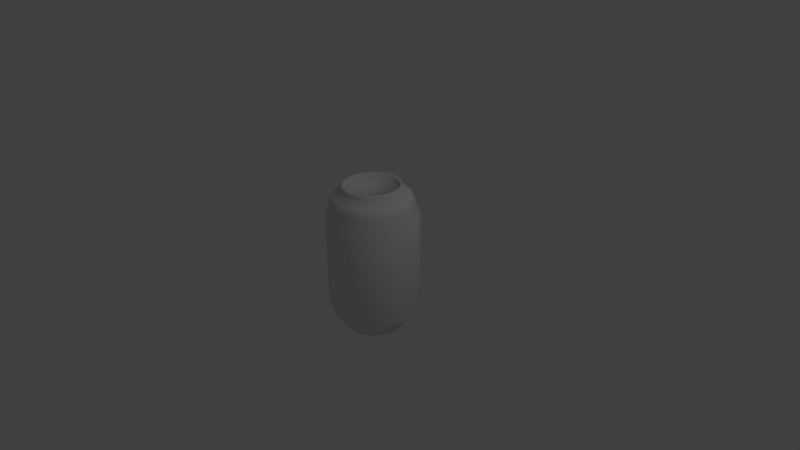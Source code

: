 # Source: Barrel_skull.blend  (saved by Blender 2.72.0; exported with 4.5.12 LTS)
import bpy
from mathutils import Matrix  # noqa: F401  (used for matrix-valued properties, if any)

bpy.ops.wm.read_factory_settings(use_empty=True)
scene = bpy.context.scene
scene.name = 'Scene'

# ---- collections
col_collection_1 = bpy.data.collections.new('Collection 1'); scene.collection.children.link(col_collection_1)

# ---- materials (node trees are filled in below, after node groups)
mat_barrel_tex = bpy.data.materials.new('Barrel_tex')
mat_barrel_tex.alpha_threshold = 0.0
mat_barrel_tex.use_transparent_shadow = False
mat_barrel_tex.roughness = 0.5
mat_barrel_tex.line_color = (0.0, 0.0, 0.0, 1.0)

# ---- material node trees

# ---- world
world_world = bpy.data.worlds.new('World'); scene.world = world_world
world_world.color = (0.05088, 0.05088, 0.05088)
world_world.use_sun_shadow = False
world_world.sun_shadow_jitter_overblur = 0.0
world_world.cycles.sampling_method = 'MANUAL'
world_world.cycles.sample_map_resolution = 256

# ---- cameras
cam_camera = bpy.data.cameras.new('Camera')
cam_camera.clip_end = 100.0
cam_camera.lens = 35.0
cam_camera.sensor_width = 32.0
cam_camera.sensor_height = 18.0
cam_camera.ortho_scale = 7.314
cam_camera.dof.focus_distance = 0.0
cam_camera.dof.aperture_fstop = 128.0

# ---- lights
light_lamp = bpy.data.lights.new('Lamp', 'POINT')
light_lamp.transmission_factor = 0.0
light_lamp.cutoff_distance = 30.0
light_lamp.energy = 100.0
light_lamp.shadow_buffer_clip_start = 1.001
light_lamp.shadow_soft_size = 0.1
light_lamp.shadow_maximum_resolution = 0.006
light_lamp.use_absolute_resolution = True
light_lamp.cycles.use_multiple_importance_sampling = False

# ---- meshes
me_cylinder_005 = bpy.data.meshes.new('Cylinder.005')
me_cylinder_005.from_pydata([(2.468e-07, 0.6035, -0.5944), (-0.2107, 0.5086, -0.7188), (0.231, 0.5576, -0.5944), (-0.3893, 0.3893, -0.7188), (0.4268, 0.4268, -0.5944), (-0.5086, 0.2107, -0.7188), (0.5576, 0.231, -0.5944), (-0.5505, 6.711e-09, -0.7188), (0.6035, -2.653e-08, -0.5944), (-0.5086, -0.2107, -0.7188), (0.5576, -0.231, -0.5944), (-0.3893, -0.3893, -0.7188), (0.4268, -0.4268, -0.5944), (-0.2107, -0.5086, -0.7188), (0.231, -0.5576, -0.5944), (3.354e-07, -0.5505, -0.7188), (3.38e-07, -0.6035, -0.5944), (0.2107, -0.5086, -0.7188), (-0.231, -0.5576, -0.5944), (0.3893, -0.3893, -0.7188), (-0.4268, -0.4268, -0.5944), (0.5086, -0.2107, -0.7188), (-0.5576, -0.231, -0.5944), (0.5505, -2.392e-08, -0.7188), (-0.6035, 7.048e-09, -0.5944), (0.5086, 0.2107, -0.7188), (-0.5576, 0.231, -0.5944), (0.3893, 0.3893, -0.7188), (-0.4268, 0.4268, -0.5944), (0.2107, 0.5086, -0.7188), (-0.231, 0.5576, -0.5944), (2.523e-07, 0.5505, -0.7188), (-0.2107, 0.5086, -0.7469), (-0.3893, 0.3893, -0.7469), (-0.5086, 0.2107, -0.7469), (-0.5505, 6.711e-09, -0.7469), (-0.5086, -0.2107, -0.7469), (-0.3893, -0.3893, -0.7469), (-0.2107, -0.5086, -0.7469), (3.354e-07, -0.5505, -0.7469), (0.2107, -0.5086, -0.7469), (0.3893, -0.3893, -0.7469), (0.5086, -0.2107, -0.7469), (0.5505, -2.392e-08, -0.7469), (0.5086, 0.2107, -0.7469), (0.3893, 0.3893, -0.7469), (0.2107, 0.5086, -0.7469), (2.523e-07, 0.5505, -0.7469), (-0.1977, 0.4773, -0.8332), (-0.3653, 0.3653, -0.8332), (-0.4773, 0.1977, -0.8332), (-0.5166, 6.489e-09, -0.8332), (-0.4773, -0.1977, -0.8332), (-0.3653, -0.3653, -0.8332), (-0.1977, -0.4773, -0.8332), (3.338e-07, -0.5166, -0.8332), (0.1977, -0.4773, -0.8332), (0.3653, -0.3653, -0.8332), (0.4773, -0.1977, -0.8332), (0.5166, -2.225e-08, -0.8332), (0.4773, 0.1977, -0.8332), (0.3653, 0.3653, -0.8332), (0.1977, 0.4773, -0.8332), (2.558e-07, 0.5166, -0.8332), (-0.191, 0.461, -0.8452), (-0.3528, 0.3528, -0.8452), (-0.461, 0.191, -0.8452), (-0.499, 5.92e-09, -0.8452), (-0.461, -0.191, -0.8452), (-0.3528, -0.3528, -0.8452), (-0.191, -0.461, -0.8452), (3.32e-07, -0.499, -0.8452), (0.191, -0.461, -0.8452), (0.3528, -0.3528, -0.8452), (0.461, -0.191, -0.8452), (0.499, -2.184e-08, -0.8452), (0.461, 0.191, -0.8452), (0.3528, 0.3528, -0.8452), (0.191, 0.461, -0.8452), (2.567e-07, 0.499, -0.8452), (-0.1501, 0.3623, -0.9497), (-0.2773, 0.2773, -0.9497), (-0.3623, 0.1501, -0.9497), (-0.3921, 5.34e-09, -0.9497), (-0.3623, -0.1501, -0.9497), (-0.2773, -0.2773, -0.9497), (-0.1501, -0.3623, -0.9497), (3.271e-07, -0.3921, -0.9497), (0.1501, -0.3623, -0.9497), (0.2773, -0.2773, -0.9497), (0.3623, -0.1501, -0.9497), (0.3921, -1.648e-08, -0.9497), (0.3623, 0.1501, -0.9497), (0.2773, 0.2773, -0.9497), (0.1501, 0.3623, -0.9497), (2.679e-07, 0.3921, -0.9497), (-0.1501, 0.3623, -0.9869), (-0.2773, 0.2773, -0.9869), (-0.3623, 0.1501, -0.9869), (-0.3921, 5.34e-09, -0.9869), (-0.3623, -0.1501, -0.9869), (-0.2773, -0.2773, -0.9869), (-0.1501, -0.3623, -0.9869), (3.28e-07, -0.3921, -0.9869), (0.1501, -0.3623, -0.9869), (0.2773, -0.2773, -0.9869), (0.3623, -0.1501, -0.9869), (0.3921, -1.648e-08, -0.9869), (0.3623, 0.1501, -0.9869), (0.2773, 0.2773, -0.9869), (0.1501, 0.3623, -0.9869), (2.688e-07, 0.3921, -0.9869), (-0.1354, 0.327, -0.9869), (-0.2502, 0.2502, -0.9869), (-0.327, 0.1354, -0.9869), (-0.3539, 4.068e-09, -0.9869), (-0.327, -0.1354, -0.9869), (-0.2502, -0.2502, -0.9869), (-0.1354, -0.327, -0.9869), (3.265e-07, -0.3539, -0.9869), (0.1354, -0.327, -0.9869), (0.2502, -0.2502, -0.9869), (0.327, -0.1354, -0.9869), (0.3539, -1.562e-08, -0.9869), (0.327, 0.1354, -0.9869), (0.2502, 0.2502, -0.9869), (0.1354, 0.327, -0.9869), (2.731e-07, 0.3539, -0.9869), (-0.1354, 0.327, -0.9421), (-0.2502, 0.2502, -0.9421), (-0.327, 0.1354, -0.9421), (-0.3539, 4.068e-09, -0.9421), (-0.327, -0.1354, -0.9421), (-0.2502, -0.2502, -0.9421), (-0.1354, -0.327, -0.9421), (3.265e-07, -0.3539, -0.9421), (0.1354, -0.327, -0.9421), (0.2502, -0.2502, -0.9421), (0.327, -0.1354, -0.9421), (0.3539, -1.562e-08, -0.9421), (0.327, 0.1354, -0.9421), (0.2502, 0.2502, -0.9421), (0.1354, 0.327, -0.9421), (2.731e-07, 0.3539, -0.9421), (3.156e-07, -9.885e-10, -0.9421), (2.468e-07, 0.6035, 0.5944), (-0.2107, 0.5086, 0.7188), (0.231, 0.5576, 0.5944), (-0.3893, 0.3893, 0.7188), (0.4268, 0.4268, 0.5944), (-0.5086, 0.2107, 0.7188), (0.5576, 0.231, 0.5944), (-0.5505, 6.711e-09, 0.7188), (0.6035, -2.653e-08, 0.5944), (-0.5086, -0.2107, 0.7188), (0.5576, -0.231, 0.5944), (-0.3893, -0.3893, 0.7188), (0.4268, -0.4268, 0.5944), (-0.2107, -0.5086, 0.7188), (0.231, -0.5576, 0.5944), (3.354e-07, -0.5505, 0.7188), (3.38e-07, -0.6035, 0.5944), (0.2107, -0.5086, 0.7188), (-0.231, -0.5576, 0.5944), (0.3893, -0.3893, 0.7188), (-0.4268, -0.4268, 0.5944), (0.5086, -0.2107, 0.7188), (-0.5576, -0.231, 0.5944), (0.5505, -2.392e-08, 0.7188), (-0.6035, 7.048e-09, 0.5944), (0.5086, 0.2107, 0.7188), (-0.5576, 0.231, 0.5944), (0.3893, 0.3893, 0.7188), (-0.4268, 0.4268, 0.5944), (0.2107, 0.5086, 0.7188), (-0.231, 0.5576, 0.5944), (2.523e-07, 0.5505, 0.7188), (-0.2107, 0.5086, 0.7469), (-0.3893, 0.3893, 0.7469), (-0.5086, 0.2107, 0.7469), (-0.5505, 6.711e-09, 0.7469), (-0.5086, -0.2107, 0.7469), (-0.3893, -0.3893, 0.7469), (-0.2107, -0.5086, 0.7469), (3.354e-07, -0.5505, 0.7469), (0.2107, -0.5086, 0.7469), (0.3893, -0.3893, 0.7469), (0.5086, -0.2107, 0.7469), (0.5505, -2.392e-08, 0.7469), (0.5086, 0.2107, 0.7469), (0.3893, 0.3893, 0.7469), (0.2107, 0.5086, 0.7469), (2.523e-07, 0.5505, 0.7469), (-0.1977, 0.4773, 0.8332), (-0.3653, 0.3653, 0.8332), (-0.4773, 0.1977, 0.8332), (-0.5166, 6.489e-09, 0.8332), (-0.4773, -0.1977, 0.8332), (-0.3653, -0.3653, 0.8332), (-0.1977, -0.4773, 0.8332), (3.338e-07, -0.5166, 0.8332), (0.1977, -0.4773, 0.8332), (0.3653, -0.3653, 0.8332), (0.4773, -0.1977, 0.8332), (0.5166, -2.225e-08, 0.8332), (0.4773, 0.1977, 0.8332), (0.3653, 0.3653, 0.8332), (0.1977, 0.4773, 0.8332), (2.558e-07, 0.5166, 0.8332), (-0.191, 0.461, 0.8452), (-0.3528, 0.3528, 0.8452), (-0.461, 0.191, 0.8452), (-0.499, 5.92e-09, 0.8452), (-0.461, -0.191, 0.8452), (-0.3528, -0.3528, 0.8452), (-0.191, -0.461, 0.8452), (3.32e-07, -0.499, 0.8452), (0.191, -0.461, 0.8452), (0.3528, -0.3528, 0.8452), (0.461, -0.191, 0.8452), (0.499, -2.184e-08, 0.8452), (0.461, 0.191, 0.8452), (0.3528, 0.3528, 0.8452), (0.191, 0.461, 0.8452), (2.567e-07, 0.499, 0.8452), (-0.1501, 0.3623, 0.9497), (-0.2773, 0.2773, 0.9497), (-0.3623, 0.1501, 0.9497), (-0.3921, 5.34e-09, 0.9497), (-0.3623, -0.1501, 0.9497), (-0.2773, -0.2773, 0.9497), (-0.1501, -0.3623, 0.9497), (3.271e-07, -0.3921, 0.9497), (0.1501, -0.3623, 0.9497), (0.2773, -0.2773, 0.9497), (0.3623, -0.1501, 0.9497), (0.3921, -1.648e-08, 0.9497), (0.3623, 0.1501, 0.9497), (0.2773, 0.2773, 0.9497), (0.1501, 0.3623, 0.9497), (2.679e-07, 0.3921, 0.9497), (-0.1501, 0.3623, 0.9869), (-0.2773, 0.2773, 0.9869), (-0.3623, 0.1501, 0.9869), (-0.3921, 5.34e-09, 0.9869), (-0.3623, -0.1501, 0.9869), (-0.2773, -0.2773, 0.9869), (-0.1501, -0.3623, 0.9869), (3.28e-07, -0.3921, 0.9869), (0.1501, -0.3623, 0.9869), (0.2773, -0.2773, 0.9869), (0.3623, -0.1501, 0.9869), (0.3921, -1.648e-08, 0.9869), (0.3623, 0.1501, 0.9869), (0.2773, 0.2773, 0.9869), (0.1501, 0.3623, 0.9869), (2.688e-07, 0.3921, 0.9869), (-0.1354, 0.327, 0.9869), (-0.2502, 0.2502, 0.9869), (-0.327, 0.1354, 0.9869), (-0.3539, 4.068e-09, 0.9869), (-0.327, -0.1354, 0.9869), (-0.2502, -0.2502, 0.9869), (-0.1354, -0.327, 0.9869), (3.265e-07, -0.3539, 0.9869), (0.1354, -0.327, 0.9869), (0.2502, -0.2502, 0.9869), (0.327, -0.1354, 0.9869), (0.3539, -1.562e-08, 0.9869), (0.327, 0.1354, 0.9869), (0.2502, 0.2502, 0.9869), (0.1354, 0.327, 0.9869), (2.731e-07, 0.3539, 0.9869), (-0.1354, 0.327, 0.9421), (-0.2502, 0.2502, 0.9421), (-0.327, 0.1354, 0.9421), (-0.3539, 4.068e-09, 0.9421), (-0.327, -0.1354, 0.9421), (-0.2502, -0.2502, 0.9421), (-0.1354, -0.327, 0.9421), (3.265e-07, -0.3539, 0.9421), (0.1354, -0.327, 0.9421), (0.2502, -0.2502, 0.9421), (0.327, -0.1354, 0.9421), (0.3539, -1.562e-08, 0.9421), (0.327, 0.1354, 0.9421), (0.2502, 0.2502, 0.9421), (0.1354, 0.327, 0.9421), (2.731e-07, 0.3539, 0.9421), (3.156e-07, -9.885e-10, 0.9421)], [], [(28, 30, 1, 3), (22, 24, 7, 9), (16, 18, 13, 15), (10, 12, 19, 21), (26, 28, 3, 5), (4, 6, 25, 27), (20, 22, 9, 11), (14, 16, 15, 17), (0, 2, 29, 31), (30, 0, 31, 1), (8, 10, 21, 23), (24, 26, 5, 7), (2, 4, 27, 29), (18, 20, 11, 13), (43, 42, 58, 59), (6, 8, 23, 25), (23, 21, 42, 43), (12, 14, 17, 19), (147, 149, 4, 2), (149, 151, 6, 4), (151, 153, 8, 6), (153, 155, 10, 8), (155, 157, 12, 10), (157, 159, 14, 12), (159, 161, 16, 14), (161, 163, 18, 16), (163, 165, 20, 18), (165, 167, 22, 20), (167, 169, 24, 22), (169, 171, 26, 24), (171, 173, 28, 26), (175, 145, 0, 30), (173, 175, 30, 28), (31, 29, 46, 47), (25, 23, 43, 44), (3, 1, 32, 33), (17, 15, 39, 40), (15, 13, 38, 39), (9, 7, 35, 36), (27, 25, 44, 45), (1, 31, 47, 32), (7, 5, 34, 35), (29, 27, 45, 46), (19, 17, 40, 41), (21, 19, 41, 42), (13, 11, 37, 38), (5, 3, 33, 34), (11, 9, 36, 37), (61, 60, 76, 77), (39, 38, 54, 55), (46, 45, 61, 62), (35, 34, 50, 51), (42, 41, 57, 58), (38, 37, 53, 54), (34, 33, 49, 50), (45, 44, 60, 61), (41, 40, 56, 57), (47, 46, 62, 63), (37, 36, 52, 53), (44, 43, 59, 60), (33, 32, 48, 49), (40, 39, 55, 56), (36, 35, 51, 52), (32, 47, 63, 48), (64, 79, 95, 80), (57, 56, 72, 73), (63, 62, 78, 79), (53, 52, 68, 69), (60, 59, 75, 76), (49, 48, 64, 65), (56, 55, 71, 72), (52, 51, 67, 68), (48, 63, 79, 64), (59, 58, 74, 75), (55, 54, 70, 71), (62, 61, 77, 78), (51, 50, 66, 67), (58, 57, 73, 74), (54, 53, 69, 70), (50, 49, 65, 66), (82, 81, 97, 98), (75, 74, 90, 91), (71, 70, 86, 87), (78, 77, 93, 94), (67, 66, 82, 83), (74, 73, 89, 90), (70, 69, 85, 86), (66, 65, 81, 82), (77, 76, 92, 93), (73, 72, 88, 89), (79, 78, 94, 95), (69, 68, 84, 85), (76, 75, 91, 92), (65, 64, 80, 81), (72, 71, 87, 88), (68, 67, 83, 84), (100, 99, 115, 116), (93, 92, 108, 109), (89, 88, 104, 105), (95, 94, 110, 111), (85, 84, 100, 101), (92, 91, 107, 108), (81, 80, 96, 97), (88, 87, 103, 104), (84, 83, 99, 100), (80, 95, 111, 96), (91, 90, 106, 107), (87, 86, 102, 103), (94, 93, 109, 110), (83, 82, 98, 99), (90, 89, 105, 106), (86, 85, 101, 102), (118, 117, 133, 134), (96, 111, 127, 112), (107, 106, 122, 123), (103, 102, 118, 119), (110, 109, 125, 126), (99, 98, 114, 115), (106, 105, 121, 122), (102, 101, 117, 118), (98, 97, 113, 114), (109, 108, 124, 125), (105, 104, 120, 121), (111, 110, 126, 127), (101, 100, 116, 117), (108, 107, 123, 124), (97, 96, 112, 113), (104, 103, 119, 120), (114, 113, 129, 130), (125, 124, 140, 141), (121, 120, 136, 137), (127, 126, 142, 143), (117, 116, 132, 133), (124, 123, 139, 140), (113, 112, 128, 129), (120, 119, 135, 136), (116, 115, 131, 132), (112, 127, 143, 128), (123, 122, 138, 139), (119, 118, 134, 135), (126, 125, 141, 142), (115, 114, 130, 131), (122, 121, 137, 138), (135, 134, 144), (142, 141, 144), (131, 130, 144), (138, 137, 144), (134, 133, 144), (130, 129, 144), (141, 140, 144), (137, 136, 144), (143, 142, 144), (133, 132, 144), (140, 139, 144), (129, 128, 144), (136, 135, 144), (132, 131, 144), (128, 143, 144), (139, 138, 144), (173, 148, 146, 175), (167, 154, 152, 169), (161, 160, 158, 163), (155, 166, 164, 157), (171, 150, 148, 173), (149, 172, 170, 151), (165, 156, 154, 167), (159, 162, 160, 161), (145, 176, 174, 147), (175, 146, 176, 145), (153, 168, 166, 155), (169, 152, 150, 171), (147, 174, 172, 149), (163, 158, 156, 165), (188, 204, 203, 187), (151, 170, 168, 153), (168, 188, 187, 166), (157, 164, 162, 159), (176, 192, 191, 174), (170, 189, 188, 168), (148, 178, 177, 146), (162, 185, 184, 160), (160, 184, 183, 158), (154, 181, 180, 152), (172, 190, 189, 170), (146, 177, 192, 176), (152, 180, 179, 150), (174, 191, 190, 172), (164, 186, 185, 162), (166, 187, 186, 164), (158, 183, 182, 156), (150, 179, 178, 148), (156, 182, 181, 154), (206, 222, 221, 205), (184, 200, 199, 183), (191, 207, 206, 190), (180, 196, 195, 179), (187, 203, 202, 186), (183, 199, 198, 182), (179, 195, 194, 178), (190, 206, 205, 189), (186, 202, 201, 185), (192, 208, 207, 191), (182, 198, 197, 181), (189, 205, 204, 188), (178, 194, 193, 177), (185, 201, 200, 184), (181, 197, 196, 180), (177, 193, 208, 192), (209, 225, 240, 224), (202, 218, 217, 201), (208, 224, 223, 207), (198, 214, 213, 197), (205, 221, 220, 204), (194, 210, 209, 193), (201, 217, 216, 200), (197, 213, 212, 196), (193, 209, 224, 208), (204, 220, 219, 203), (200, 216, 215, 199), (207, 223, 222, 206), (196, 212, 211, 195), (203, 219, 218, 202), (199, 215, 214, 198), (195, 211, 210, 194), (227, 243, 242, 226), (220, 236, 235, 219), (216, 232, 231, 215), (223, 239, 238, 222), (212, 228, 227, 211), (219, 235, 234, 218), (215, 231, 230, 214), (211, 227, 226, 210), (222, 238, 237, 221), (218, 234, 233, 217), (224, 240, 239, 223), (214, 230, 229, 213), (221, 237, 236, 220), (210, 226, 225, 209), (217, 233, 232, 216), (213, 229, 228, 212), (245, 261, 260, 244), (238, 254, 253, 237), (234, 250, 249, 233), (240, 256, 255, 239), (230, 246, 245, 229), (237, 253, 252, 236), (226, 242, 241, 225), (233, 249, 248, 232), (229, 245, 244, 228), (225, 241, 256, 240), (236, 252, 251, 235), (232, 248, 247, 231), (239, 255, 254, 238), (228, 244, 243, 227), (235, 251, 250, 234), (231, 247, 246, 230), (263, 279, 278, 262), (241, 257, 272, 256), (252, 268, 267, 251), (248, 264, 263, 247), (255, 271, 270, 254), (244, 260, 259, 243), (251, 267, 266, 250), (247, 263, 262, 246), (243, 259, 258, 242), (254, 270, 269, 253), (250, 266, 265, 249), (256, 272, 271, 255), (246, 262, 261, 245), (253, 269, 268, 252), (242, 258, 257, 241), (249, 265, 264, 248), (259, 275, 274, 258), (270, 286, 285, 269), (266, 282, 281, 265), (272, 288, 287, 271), (262, 278, 277, 261), (269, 285, 284, 268), (258, 274, 273, 257), (265, 281, 280, 264), (261, 277, 276, 260), (257, 273, 288, 272), (268, 284, 283, 267), (264, 280, 279, 263), (271, 287, 286, 270), (260, 276, 275, 259), (267, 283, 282, 266), (280, 289, 279), (287, 289, 286), (276, 289, 275), (283, 289, 282), (279, 289, 278), (275, 289, 274), (286, 289, 285), (282, 289, 281), (288, 289, 287), (278, 289, 277), (285, 289, 284), (274, 289, 273), (281, 289, 280), (277, 289, 276), (273, 289, 288), (284, 289, 283), (145, 147, 2, 0)])
me_cylinder_005.polygons.foreach_set('use_smooth', [True] * 304)
_uv = me_cylinder_005.uv_layers.new(name='UVMap')
_uv.uv.foreach_set('vector', [0.07719, 0.5854, 0.01686, 0.5854, 0.01686, 0.555, 0.07719, 0.555, 0.2582, 0.5854, 0.1979, 0.5854, 0.1979, 0.555, 0.2582, 0.555, 0.4392, 0.5854, 0.3788, 0.5854, 0.3788, 0.555, 0.4392, 0.555, 0.6202, 0.5854, 0.5598, 0.5854, 0.5598, 0.555, 0.6202, 0.555, 0.1375, 0.5854, 0.07719, 0.5854, 0.07719, 0.555, 0.1375, 0.555, 0.8012, 0.5854, 0.7408, 0.5854, 0.7408, 0.555, 0.8012, 0.555, 0.3185, 0.5854, 0.2582, 0.5854, 0.2582, 0.555, 0.3185, 0.555, 0.4995, 0.5854, 0.4392, 0.5854, 0.4392, 0.555, 0.4995, 0.555, 0.9218, 0.5854, 0.8615, 0.5854, 0.8615, 0.555, 0.9218, 0.555, 0.9822, 0.5854, 0.9218, 0.5854, 0.9218, 0.555, 0.9822, 0.555, 0.6805, 0.5854, 0.6202, 0.5854, 0.6202, 0.555, 0.6805, 0.555, 0.1979, 0.5854, 0.1375, 0.5854, 0.1375, 0.555, 0.1979, 0.555, 0.8615, 0.5854, 0.8012, 0.5854, 0.8012, 0.555, 0.8615, 0.555, 0.3788, 0.5854, 0.3185, 0.5854, 0.3185, 0.555, 0.3788, 0.555, 0.6805, 0.5481, 0.6202, 0.5481, 0.6202, 0.527, 0.6805, 0.527, 0.7408, 0.5854, 0.6805, 0.5854, 0.6805, 0.555, 0.7408, 0.555, 0.6805, 0.555, 0.6202, 0.555, 0.6202, 0.5481, 0.6805, 0.5481, 0.5598, 0.5854, 0.4995, 0.5854, 0.4995, 0.555, 0.5598, 0.555, 0.8615, 0.876, 0.8012, 0.876, 0.8012, 0.5854, 0.8615, 0.5854, 0.8012, 0.876, 0.7408, 0.876, 0.7408, 0.5854, 0.8012, 0.5854, 0.7408, 0.876, 0.6805, 0.876, 0.6805, 0.5854, 0.7408, 0.5854, 0.6805, 0.876, 0.6202, 0.876, 0.6202, 0.5854, 0.6805, 0.5854, 0.6202, 0.876, 0.5598, 0.876, 0.5598, 0.5854, 0.6202, 0.5854, 0.5598, 0.876, 0.4995, 0.876, 0.4995, 0.5854, 0.5598, 0.5854, 0.4995, 0.876, 0.4392, 0.876, 0.4392, 0.5854, 0.4995, 0.5854, 0.4392, 0.876, 0.3788, 0.876, 0.3788, 0.5854, 0.4392, 0.5854, 0.3788, 0.876, 0.3185, 0.876, 0.3185, 0.5854, 0.3788, 0.5854, 0.3185, 0.876, 0.2582, 0.876, 0.2582, 0.5854, 0.3185, 0.5854, 0.2582, 0.876, 0.1979, 0.876, 0.1979, 0.5854, 0.2582, 0.5854, 0.1979, 0.876, 0.1375, 0.876, 0.1375, 0.5854, 0.1979, 0.5854, 0.1375, 0.876, 0.07719, 0.876, 0.07719, 0.5854, 0.1375, 0.5854, 0.9822, 0.876, 0.9218, 0.876, 0.9218, 0.5854, 0.9822, 0.5854, 0.07719, 0.876, 0.01686, 0.876, 0.01686, 0.5854, 0.07719, 0.5854, 0.9218, 0.555, 0.8615, 0.555, 0.8615, 0.5481, 0.9218, 0.5481, 0.7408, 0.555, 0.6805, 0.555, 0.6805, 0.5481, 0.7408, 0.5481, 0.07719, 0.555, 0.01686, 0.555, 0.01686, 0.5481, 0.07719, 0.5481, 0.4995, 0.555, 0.4392, 0.555, 0.4392, 0.5481, 0.4995, 0.5481, 0.4392, 0.555, 0.3788, 0.555, 0.3788, 0.5481, 0.4392, 0.5481, 0.2582, 0.555, 0.1979, 0.555, 0.1979, 0.5481, 0.2582, 0.5481, 0.8012, 0.555, 0.7408, 0.555, 0.7408, 0.5481, 0.8012, 0.5481, 0.9822, 0.555, 0.9218, 0.555, 0.9218, 0.5481, 0.9822, 0.5481, 0.1979, 0.555, 0.1375, 0.555, 0.1375, 0.5481, 0.1979, 0.5481, 0.8615, 0.555, 0.8012, 0.555, 0.8012, 0.5481, 0.8615, 0.5481, 0.5598, 0.555, 0.4995, 0.555, 0.4995, 0.5481, 0.5598, 0.5481, 0.6202, 0.555, 0.5598, 0.555, 0.5598, 0.5481, 0.6202, 0.5481, 0.3788, 0.555, 0.3185, 0.555, 0.3185, 0.5481, 0.3788, 0.5481, 0.1375, 0.555, 0.07719, 0.555, 0.07719, 0.5481, 0.1375, 0.5481, 0.3185, 0.555, 0.2582, 0.555, 0.2582, 0.5481, 0.3185, 0.5481, 0.8012, 0.527, 0.7408, 0.527, 0.7408, 0.5241, 0.8012, 0.5241, 0.4392, 0.5481, 0.3788, 0.5481, 0.3788, 0.527, 0.4392, 0.527, 0.8615, 0.5481, 0.8012, 0.5481, 0.8012, 0.527, 0.8615, 0.527, 0.1979, 0.5481, 0.1375, 0.5481, 0.1375, 0.527, 0.1979, 0.527, 0.6202, 0.5481, 0.5598, 0.5481, 0.5598, 0.527, 0.6202, 0.527, 0.3788, 0.5481, 0.3185, 0.5481, 0.3185, 0.527, 0.3788, 0.527, 0.1375, 0.5481, 0.07719, 0.5481, 0.07719, 0.527, 0.1375, 0.527, 0.8012, 0.5481, 0.7408, 0.5481, 0.7408, 0.527, 0.8012, 0.527, 0.5598, 0.5481, 0.4995, 0.5481, 0.4995, 0.527, 0.5598, 0.527, 0.9218, 0.5481, 0.8615, 0.5481, 0.8615, 0.527, 0.9218, 0.527, 0.3185, 0.5481, 0.2582, 0.5481, 0.2582, 0.527, 0.3185, 0.527, 0.7408, 0.5481, 0.6805, 0.5481, 0.6805, 0.527, 0.7408, 0.527, 0.07719, 0.5481, 0.01686, 0.5481, 0.01686, 0.527, 0.07719, 0.527, 0.4995, 0.5481, 0.4392, 0.5481, 0.4392, 0.527, 0.4995, 0.527, 0.2582, 0.5481, 0.1979, 0.5481, 0.1979, 0.527, 0.2582, 0.527, 0.9822, 0.5481, 0.9218, 0.5481, 0.9218, 0.527, 0.9822, 0.527, 0.9822, 0.5241, 0.9218, 0.5241, 0.9218, 0.4986, 0.9822, 0.4986, 0.5598, 0.527, 0.4995, 0.527, 0.4995, 0.5241, 0.5598, 0.5241, 0.9218, 0.527, 0.8615, 0.527, 0.8615, 0.5241, 0.9218, 0.5241, 0.3185, 0.527, 0.2582, 0.527, 0.2582, 0.5241, 0.3185, 0.5241, 0.7408, 0.527, 0.6805, 0.527, 0.6805, 0.5241, 0.7408, 0.5241, 0.07719, 0.527, 0.01686, 0.527, 0.01686, 0.5241, 0.07719, 0.5241, 0.4995, 0.527, 0.4392, 0.527, 0.4392, 0.5241, 0.4995, 0.5241, 0.2582, 0.527, 0.1979, 0.527, 0.1979, 0.5241, 0.2582, 0.5241, 0.9822, 0.527, 0.9218, 0.527, 0.9218, 0.5241, 0.9822, 0.5241, 0.6805, 0.527, 0.6202, 0.527, 0.6202, 0.5241, 0.6805, 0.5241, 0.4392, 0.527, 0.3788, 0.527, 0.3788, 0.5241, 0.4392, 0.5241, 0.8615, 0.527, 0.8012, 0.527, 0.8012, 0.5241, 0.8615, 0.5241, 0.1979, 0.527, 0.1375, 0.527, 0.1375, 0.5241, 0.1979, 0.5241, 0.6202, 0.527, 0.5598, 0.527, 0.5598, 0.5241, 0.6202, 0.5241, 0.3788, 0.527, 0.3185, 0.527, 0.3185, 0.5241, 0.3788, 0.5241, 0.1375, 0.527, 0.07719, 0.527, 0.07719, 0.5241, 0.1375, 0.5241, 0.138, 0.4795, 0.07767, 0.4795, 0.07767, 0.4586, 0.138, 0.4586, 0.6805, 0.5241, 0.6202, 0.5241, 0.6202, 0.4986, 0.6805, 0.4986, 0.4392, 0.5241, 0.3788, 0.5241, 0.3788, 0.4986, 0.4392, 0.4986, 0.8615, 0.5241, 0.8012, 0.5241, 0.8012, 0.4986, 0.8615, 0.4986, 0.1979, 0.5241, 0.1375, 0.5241, 0.1375, 0.4986, 0.1979, 0.4986, 0.6202, 0.5241, 0.5598, 0.5241, 0.5598, 0.4986, 0.6202, 0.4986, 0.3788, 0.5241, 0.3185, 0.5241, 0.3185, 0.4986, 0.3788, 0.4986, 0.1375, 0.5241, 0.07719, 0.5241, 0.07719, 0.4986, 0.1375, 0.4986, 0.8012, 0.5241, 0.7408, 0.5241, 0.7408, 0.4986, 0.8012, 0.4986, 0.5598, 0.5241, 0.4995, 0.5241, 0.4995, 0.4986, 0.5598, 0.4986, 0.9218, 0.5241, 0.8615, 0.5241, 0.8615, 0.4986, 0.9218, 0.4986, 0.3185, 0.5241, 0.2582, 0.5241, 0.2582, 0.4986, 0.3185, 0.4986, 0.7408, 0.5241, 0.6805, 0.5241, 0.6805, 0.4986, 0.7408, 0.4986, 0.07719, 0.5241, 0.01686, 0.5241, 0.01686, 0.4986, 0.07719, 0.4986, 0.4995, 0.5241, 0.4392, 0.5241, 0.4392, 0.4986, 0.4995, 0.4986, 0.2582, 0.5241, 0.1979, 0.5241, 0.1979, 0.4986, 0.2582, 0.4986, 0.2587, 0.4586, 0.1983, 0.4586, 0.1983, 0.4403, 0.2587, 0.4403, 0.8017, 0.4795, 0.7413, 0.4795, 0.7413, 0.4586, 0.8017, 0.4586, 0.5603, 0.4795, 0.5, 0.4795, 0.5, 0.4586, 0.5603, 0.4586, 0.9223, 0.4795, 0.862, 0.4795, 0.862, 0.4586, 0.9223, 0.4586, 0.319, 0.4795, 0.2587, 0.4795, 0.2587, 0.4586, 0.319, 0.4586, 0.7413, 0.4795, 0.681, 0.4795, 0.681, 0.4586, 0.7413, 0.4586, 0.07767, 0.4795, 0.01734, 0.4795, 0.01734, 0.4586, 0.07767, 0.4586, 0.5, 0.4795, 0.4397, 0.4795, 0.4397, 0.4586, 0.5, 0.4586, 0.2587, 0.4795, 0.1983, 0.4795, 0.1983, 0.4586, 0.2587, 0.4586, 0.9826, 0.4795, 0.9223, 0.4795, 0.9223, 0.4586, 0.9826, 0.4586, 0.681, 0.4795, 0.6207, 0.4795, 0.6207, 0.4586, 0.681, 0.4586, 0.4397, 0.4795, 0.3793, 0.4795, 0.3793, 0.4586, 0.4397, 0.4586, 0.862, 0.4795, 0.8017, 0.4795, 0.8017, 0.4586, 0.862, 0.4586, 0.1983, 0.4795, 0.138, 0.4795, 0.138, 0.4586, 0.1983, 0.4586, 0.6207, 0.4795, 0.5603, 0.4795, 0.5603, 0.4586, 0.6207, 0.4586, 0.3793, 0.4795, 0.319, 0.4795, 0.319, 0.4586, 0.3793, 0.4586, 0.3793, 0.4403, 0.319, 0.4403, 0.319, 0.4214, 0.3793, 0.4214, 0.9826, 0.4586, 0.9223, 0.4586, 0.9223, 0.4403, 0.9826, 0.4403, 0.681, 0.4586, 0.6207, 0.4586, 0.6207, 0.4403, 0.681, 0.4403, 0.4397, 0.4586, 0.3793, 0.4586, 0.3793, 0.4403, 0.4397, 0.4403, 0.862, 0.4586, 0.8017, 0.4586, 0.8017, 0.4403, 0.862, 0.4403, 0.1983, 0.4586, 0.138, 0.4586, 0.138, 0.4403, 0.1983, 0.4403, 0.6207, 0.4586, 0.5603, 0.4586, 0.5603, 0.4403, 0.6207, 0.4403, 0.3793, 0.4586, 0.319, 0.4586, 0.319, 0.4403, 0.3793, 0.4403, 0.138, 0.4586, 0.07767, 0.4586, 0.07767, 0.4403, 0.138, 0.4403, 0.8017, 0.4586, 0.7413, 0.4586, 0.7413, 0.4403, 0.8017, 0.4403, 0.5603, 0.4586, 0.5, 0.4586, 0.5, 0.4403, 0.5603, 0.4403, 0.9223, 0.4586, 0.862, 0.4586, 0.862, 0.4403, 0.9223, 0.4403, 0.319, 0.4586, 0.2587, 0.4586, 0.2587, 0.4403, 0.319, 0.4403, 0.7413, 0.4586, 0.681, 0.4586, 0.681, 0.4403, 0.7413, 0.4403, 0.07767, 0.4586, 0.01734, 0.4586, 0.01734, 0.4403, 0.07767, 0.4403, 0.5, 0.4586, 0.4397, 0.4586, 0.4397, 0.4403, 0.5, 0.4403, 0.138, 0.4403, 0.07767, 0.4403, 0.07767, 0.4214, 0.138, 0.4214, 0.8017, 0.4403, 0.7413, 0.4403, 0.7413, 0.4214, 0.8017, 0.4214, 0.5603, 0.4403, 0.5, 0.4403, 0.5, 0.4214, 0.5603, 0.4214, 0.9223, 0.4403, 0.862, 0.4403, 0.862, 0.4214, 0.9223, 0.4214, 0.319, 0.4403, 0.2587, 0.4403, 0.2587, 0.4214, 0.319, 0.4214, 0.7413, 0.4403, 0.681, 0.4403, 0.681, 0.4214, 0.7413, 0.4214, 0.07767, 0.4403, 0.01734, 0.4403, 0.01734, 0.4214, 0.07767, 0.4214, 0.5, 0.4403, 0.4397, 0.4403, 0.4397, 0.4214, 0.5, 0.4214, 0.2587, 0.4403, 0.1983, 0.4403, 0.1983, 0.4214, 0.2587, 0.4214, 0.9826, 0.4403, 0.9223, 0.4403, 0.9223, 0.4214, 0.9826, 0.4214, 0.681, 0.4403, 0.6207, 0.4403, 0.6207, 0.4214, 0.681, 0.4214, 0.4397, 0.4403, 0.3793, 0.4403, 0.3793, 0.4214, 0.4397, 0.4214, 0.862, 0.4403, 0.8017, 0.4403, 0.8017, 0.4214, 0.862, 0.4214, 0.1983, 0.4403, 0.138, 0.4403, 0.138, 0.4214, 0.1983, 0.4214, 0.6207, 0.4403, 0.5603, 0.4403, 0.5603, 0.4214, 0.6207, 0.4214, 0.1914, 0.3804, 0.1305, 0.3551, 0.2244, 0.2145, 0.3183, 0.07399, 0.365, 0.1206, 0.2244, 0.2145, 0.05859, 0.1816, 0.08383, 0.1206, 0.2244, 0.2145, 0.365, 0.3085, 0.3183, 0.3551, 0.2244, 0.2145, 0.1305, 0.3551, 0.08383, 0.3085, 0.2244, 0.2145, 0.08383, 0.1206, 0.1305, 0.07399, 0.2244, 0.2145, 0.365, 0.1206, 0.3902, 0.1816, 0.2244, 0.2145, 0.3183, 0.3551, 0.2574, 0.3804, 0.2244, 0.2145, 0.2574, 0.04874, 0.3183, 0.07399, 0.2244, 0.2145, 0.08383, 0.3085, 0.05859, 0.2475, 0.2244, 0.2145, 0.3902, 0.1816, 0.3902, 0.2475, 0.2244, 0.2145, 0.1305, 0.07399, 0.1914, 0.04874, 0.2244, 0.2145, 0.2574, 0.3804, 0.1914, 0.3804, 0.2244, 0.2145, 0.05859, 0.2475, 0.05859, 0.1816, 0.2244, 0.2145, 0.1914, 0.04874, 0.2574, 0.04874, 0.2244, 0.2145, 0.3902, 0.2475, 0.365, 0.3085, 0.2244, 0.2145, 0.07719, 0.876, 0.07719, 0.9064, 0.01686, 0.9064, 0.01686, 0.876, 0.2582, 0.876, 0.2582, 0.9064, 0.1979, 0.9064, 0.1979, 0.876, 0.4392, 0.876, 0.4392, 0.9064, 0.3788, 0.9064, 0.3788, 0.876, 0.6202, 0.876, 0.6202, 0.9064, 0.5598, 0.9064, 0.5598, 0.876, 0.1375, 0.876, 0.1375, 0.9064, 0.07719, 0.9064, 0.07719, 0.876, 0.8012, 0.876, 0.8012, 0.9064, 0.7408, 0.9064, 0.7408, 0.876, 0.3185, 0.876, 0.3185, 0.9064, 0.2582, 0.9064, 0.2582, 0.876, 0.4995, 0.876, 0.4995, 0.9064, 0.4392, 0.9064, 0.4392, 0.876, 0.9218, 0.876, 0.9218, 0.9064, 0.8615, 0.9064, 0.8615, 0.876, 0.9822, 0.876, 0.9822, 0.9064, 0.9218, 0.9064, 0.9218, 0.876, 0.6805, 0.876, 0.6805, 0.9064, 0.6202, 0.9064, 0.6202, 0.876, 0.1979, 0.876, 0.1979, 0.9064, 0.1375, 0.9064, 0.1375, 0.876, 0.8615, 0.876, 0.8615, 0.9064, 0.8012, 0.9064, 0.8012, 0.876, 0.3788, 0.876, 0.3788, 0.9064, 0.3185, 0.9064, 0.3185, 0.876, 0.6805, 0.9133, 0.6805, 0.9343, 0.6202, 0.9343, 0.6202, 0.9133, 0.7408, 0.876, 0.7408, 0.9064, 0.6805, 0.9064, 0.6805, 0.876, 0.6805, 0.9064, 0.6805, 0.9133, 0.6202, 0.9133, 0.6202, 0.9064, 0.5598, 0.876, 0.5598, 0.9064, 0.4995, 0.9064, 0.4995, 0.876, 0.9218, 0.9064, 0.9218, 0.9133, 0.8615, 0.9133, 0.8615, 0.9064, 0.7408, 0.9064, 0.7408, 0.9133, 0.6805, 0.9133, 0.6805, 0.9064, 0.07719, 0.9064, 0.07719, 0.9133, 0.01686, 0.9133, 0.01686, 0.9064, 0.4995, 0.9064, 0.4995, 0.9133, 0.4392, 0.9133, 0.4392, 0.9064, 0.4392, 0.9064, 0.4392, 0.9133, 0.3788, 0.9133, 0.3788, 0.9064, 0.2582, 0.9064, 0.2582, 0.9133, 0.1979, 0.9133, 0.1979, 0.9064, 0.8012, 0.9064, 0.8012, 0.9133, 0.7408, 0.9133, 0.7408, 0.9064, 0.9822, 0.9064, 0.9822, 0.9133, 0.9218, 0.9133, 0.9218, 0.9064, 0.1979, 0.9064, 0.1979, 0.9133, 0.1375, 0.9133, 0.1375, 0.9064, 0.8615, 0.9064, 0.8615, 0.9133, 0.8012, 0.9133, 0.8012, 0.9064, 0.5598, 0.9064, 0.5598, 0.9133, 0.4995, 0.9133, 0.4995, 0.9064, 0.6202, 0.9064, 0.6202, 0.9133, 0.5598, 0.9133, 0.5598, 0.9064, 0.3788, 0.9064, 0.3788, 0.9133, 0.3185, 0.9133, 0.3185, 0.9064, 0.1375, 0.9064, 0.1375, 0.9133, 0.07719, 0.9133, 0.07719, 0.9064, 0.3185, 0.9064, 0.3185, 0.9133, 0.2582, 0.9133, 0.2582, 0.9064, 0.8012, 0.9343, 0.8012, 0.9373, 0.7408, 0.9373, 0.7408, 0.9343, 0.4392, 0.9133, 0.4392, 0.9343, 0.3788, 0.9343, 0.3788, 0.9133, 0.8615, 0.9133, 0.8615, 0.9343, 0.8012, 0.9343, 0.8012, 0.9133, 0.1979, 0.9133, 0.1979, 0.9343, 0.1375, 0.9343, 0.1375, 0.9133, 0.6202, 0.9133, 0.6202, 0.9343, 0.5598, 0.9343, 0.5598, 0.9133, 0.3788, 0.9133, 0.3788, 0.9343, 0.3185, 0.9343, 0.3185, 0.9133, 0.1375, 0.9133, 0.1375, 0.9343, 0.07719, 0.9343, 0.07719, 0.9133, 0.8012, 0.9133, 0.8012, 0.9343, 0.7408, 0.9343, 0.7408, 0.9133, 0.5598, 0.9133, 0.5598, 0.9343, 0.4995, 0.9343, 0.4995, 0.9133, 0.9218, 0.9133, 0.9218, 0.9343, 0.8615, 0.9343, 0.8615, 0.9133, 0.3185, 0.9133, 0.3185, 0.9343, 0.2582, 0.9343, 0.2582, 0.9133, 0.7408, 0.9133, 0.7408, 0.9343, 0.6805, 0.9343, 0.6805, 0.9133, 0.07719, 0.9133, 0.07719, 0.9343, 0.01686, 0.9343, 0.01686, 0.9133, 0.4995, 0.9133, 0.4995, 0.9343, 0.4392, 0.9343, 0.4392, 0.9133, 0.2582, 0.9133, 0.2582, 0.9343, 0.1979, 0.9343, 0.1979, 0.9133, 0.9822, 0.9133, 0.9822, 0.9343, 0.9218, 0.9343, 0.9218, 0.9133, 0.9822, 0.9373, 0.9822, 0.9628, 0.9218, 0.9628, 0.9218, 0.9373, 0.5598, 0.9343, 0.5598, 0.9373, 0.4995, 0.9373, 0.4995, 0.9343, 0.9218, 0.9343, 0.9218, 0.9373, 0.8615, 0.9373, 0.8615, 0.9343, 0.3185, 0.9343, 0.3185, 0.9373, 0.2582, 0.9373, 0.2582, 0.9343, 0.7408, 0.9343, 0.7408, 0.9373, 0.6805, 0.9373, 0.6805, 0.9343, 0.07719, 0.9343, 0.07719, 0.9373, 0.01686, 0.9373, 0.01686, 0.9343, 0.4995, 0.9343, 0.4995, 0.9373, 0.4392, 0.9373, 0.4392, 0.9343, 0.2582, 0.9343, 0.2582, 0.9373, 0.1979, 0.9373, 0.1979, 0.9343, 0.9822, 0.9343, 0.9822, 0.9373, 0.9218, 0.9373, 0.9218, 0.9343, 0.6805, 0.9343, 0.6805, 0.9373, 0.6202, 0.9373, 0.6202, 0.9343, 0.4392, 0.9343, 0.4392, 0.9373, 0.3788, 0.9373, 0.3788, 0.9343, 0.8615, 0.9343, 0.8615, 0.9373, 0.8012, 0.9373, 0.8012, 0.9343, 0.1979, 0.9343, 0.1979, 0.9373, 0.1375, 0.9373, 0.1375, 0.9343, 0.6202, 0.9343, 0.6202, 0.9373, 0.5598, 0.9373, 0.5598, 0.9343, 0.3788, 0.9343, 0.3788, 0.9373, 0.3185, 0.9373, 0.3185, 0.9343, 0.1375, 0.9343, 0.1375, 0.9373, 0.07719, 0.9373, 0.07719, 0.9343, 0.138, 0.4214, 0.138, 0.4403, 0.07767, 0.4403, 0.07767, 0.4214, 0.6805, 0.9373, 0.6805, 0.9628, 0.6202, 0.9628, 0.6202, 0.9373, 0.4392, 0.9373, 0.4392, 0.9628, 0.3788, 0.9628, 0.3788, 0.9373, 0.8615, 0.9373, 0.8615, 0.9628, 0.8012, 0.9628, 0.8012, 0.9373, 0.1979, 0.9373, 0.1979, 0.9628, 0.1375, 0.9628, 0.1375, 0.9373, 0.6202, 0.9373, 0.6202, 0.9628, 0.5598, 0.9628, 0.5598, 0.9373, 0.3788, 0.9373, 0.3788, 0.9628, 0.3185, 0.9628, 0.3185, 0.9373, 0.1375, 0.9373, 0.1375, 0.9628, 0.07719, 0.9628, 0.07719, 0.9373, 0.8012, 0.9373, 0.8012, 0.9628, 0.7408, 0.9628, 0.7408, 0.9373, 0.5598, 0.9373, 0.5598, 0.9628, 0.4995, 0.9628, 0.4995, 0.9373, 0.9218, 0.9373, 0.9218, 0.9628, 0.8615, 0.9628, 0.8615, 0.9373, 0.3185, 0.9373, 0.3185, 0.9628, 0.2582, 0.9628, 0.2582, 0.9373, 0.7408, 0.9373, 0.7408, 0.9628, 0.6805, 0.9628, 0.6805, 0.9373, 0.07719, 0.9373, 0.07719, 0.9628, 0.01686, 0.9628, 0.01686, 0.9373, 0.4995, 0.9373, 0.4995, 0.9628, 0.4392, 0.9628, 0.4392, 0.9373, 0.2582, 0.9373, 0.2582, 0.9628, 0.1979, 0.9628, 0.1979, 0.9373, 0.2587, 0.4403, 0.2587, 0.4586, 0.1983, 0.4586, 0.1983, 0.4403, 0.8016, 0.4214, 0.8016, 0.4403, 0.7413, 0.4403, 0.7413, 0.4214, 0.5603, 0.4214, 0.5603, 0.4403, 0.5, 0.4403, 0.5, 0.4214, 0.9223, 0.4214, 0.9223, 0.4403, 0.862, 0.4403, 0.862, 0.4214, 0.319, 0.4214, 0.319, 0.4403, 0.2587, 0.4403, 0.2587, 0.4214, 0.7413, 0.4214, 0.7413, 0.4403, 0.681, 0.4403, 0.681, 0.4214, 0.07767, 0.4214, 0.07767, 0.4403, 0.01734, 0.4403, 0.01734, 0.4214, 0.5, 0.4214, 0.5, 0.4403, 0.4397, 0.4403, 0.4397, 0.4214, 0.2587, 0.4214, 0.2587, 0.4403, 0.1983, 0.4403, 0.1983, 0.4214, 0.9826, 0.4214, 0.9826, 0.4403, 0.9223, 0.4403, 0.9223, 0.4214, 0.681, 0.4214, 0.681, 0.4403, 0.6207, 0.4403, 0.6207, 0.4214, 0.4397, 0.4214, 0.4397, 0.4403, 0.3793, 0.4403, 0.3793, 0.4214, 0.862, 0.4214, 0.862, 0.4403, 0.8016, 0.4403, 0.8016, 0.4214, 0.1983, 0.4214, 0.1983, 0.4403, 0.138, 0.4403, 0.138, 0.4214, 0.6207, 0.4214, 0.6207, 0.4403, 0.5603, 0.4403, 0.5603, 0.4214, 0.3793, 0.4214, 0.3793, 0.4403, 0.319, 0.4403, 0.319, 0.4214, 0.3793, 0.4586, 0.3793, 0.4795, 0.319, 0.4795, 0.319, 0.4586, 0.9826, 0.4403, 0.9826, 0.4586, 0.9223, 0.4586, 0.9223, 0.4403, 0.681, 0.4403, 0.681, 0.4586, 0.6207, 0.4586, 0.6207, 0.4403, 0.4397, 0.4403, 0.4397, 0.4586, 0.3793, 0.4586, 0.3793, 0.4403, 0.862, 0.4403, 0.862, 0.4586, 0.8016, 0.4586, 0.8016, 0.4403, 0.1983, 0.4403, 0.1983, 0.4586, 0.138, 0.4586, 0.138, 0.4403, 0.6207, 0.4403, 0.6207, 0.4586, 0.5603, 0.4586, 0.5603, 0.4403, 0.3793, 0.4403, 0.3793, 0.4586, 0.319, 0.4586, 0.319, 0.4403, 0.138, 0.4403, 0.138, 0.4586, 0.07767, 0.4586, 0.07767, 0.4403, 0.8016, 0.4403, 0.8016, 0.4586, 0.7413, 0.4586, 0.7413, 0.4403, 0.5603, 0.4403, 0.5603, 0.4586, 0.5, 0.4586, 0.5, 0.4403, 0.9223, 0.4403, 0.9223, 0.4586, 0.862, 0.4586, 0.862, 0.4403, 0.319, 0.4403, 0.319, 0.4586, 0.2587, 0.4586, 0.2587, 0.4403, 0.7413, 0.4403, 0.7413, 0.4586, 0.681, 0.4586, 0.681, 0.4403, 0.07767, 0.4403, 0.07767, 0.4586, 0.01734, 0.4586, 0.01734, 0.4403, 0.5, 0.4403, 0.5, 0.4586, 0.4397, 0.4586, 0.4397, 0.4403, 0.138, 0.4586, 0.138, 0.4795, 0.07767, 0.4795, 0.07767, 0.4586, 0.8016, 0.4586, 0.8016, 0.4795, 0.7413, 0.4795, 0.7413, 0.4586, 0.5603, 0.4586, 0.5603, 0.4795, 0.5, 0.4795, 0.5, 0.4586, 0.9223, 0.4586, 0.9223, 0.4795, 0.862, 0.4795, 0.862, 0.4586, 0.319, 0.4586, 0.319, 0.4795, 0.2587, 0.4795, 0.2587, 0.4586, 0.7413, 0.4586, 0.7413, 0.4795, 0.681, 0.4795, 0.681, 0.4586, 0.07767, 0.4586, 0.07767, 0.4795, 0.01734, 0.4795, 0.01734, 0.4586, 0.5, 0.4586, 0.5, 0.4795, 0.4397, 0.4795, 0.4397, 0.4586, 0.2587, 0.4586, 0.2587, 0.4795, 0.1983, 0.4795, 0.1983, 0.4586, 0.9826, 0.4586, 0.9826, 0.4795, 0.9223, 0.4795, 0.9223, 0.4586, 0.681, 0.4586, 0.681, 0.4795, 0.6207, 0.4795, 0.6207, 0.4586, 0.4397, 0.4586, 0.4397, 0.4795, 0.3793, 0.4795, 0.3793, 0.4586, 0.862, 0.4586, 0.862, 0.4795, 0.8016, 0.4795, 0.8016, 0.4586, 0.1983, 0.4586, 0.1983, 0.4795, 0.138, 0.4795, 0.138, 0.4586, 0.6207, 0.4586, 0.6207, 0.4795, 0.5603, 0.4795, 0.5603, 0.4586, 0.1305, 0.07399, 0.2244, 0.2145, 0.08383, 0.1206, 0.365, 0.3085, 0.2244, 0.2145, 0.3902, 0.2475, 0.08383, 0.3085, 0.2244, 0.2145, 0.1305, 0.3551, 0.3183, 0.07399, 0.2244, 0.2145, 0.2574, 0.04874, 0.08383, 0.1206, 0.2244, 0.2145, 0.05859, 0.1816, 0.1305, 0.3551, 0.2244, 0.2145, 0.1914, 0.3804, 0.3902, 0.2475, 0.2244, 0.2145, 0.3902, 0.1816, 0.2574, 0.04874, 0.2244, 0.2145, 0.1914, 0.04874, 0.3183, 0.3551, 0.2244, 0.2145, 0.365, 0.3085, 0.05859, 0.1816, 0.2244, 0.2145, 0.05859, 0.2475, 0.3902, 0.1816, 0.2244, 0.2145, 0.365, 0.1206, 0.1914, 0.3804, 0.2244, 0.2145, 0.2574, 0.3804, 0.1914, 0.04874, 0.2244, 0.2145, 0.1305, 0.07399, 0.05859, 0.2475, 0.2244, 0.2145, 0.08383, 0.3085, 0.2574, 0.3804, 0.2244, 0.2145, 0.3183, 0.3551, 0.365, 0.1206, 0.2244, 0.2145, 0.3183, 0.07399, 0.9218, 0.876, 0.8615, 0.876, 0.8615, 0.5854, 0.9218, 0.5854])
me_cylinder_005.materials.append(mat_barrel_tex)
me_cylinder_005.use_remesh_preserve_volume = False
me_cylinder_005.use_remesh_preserve_attributes = False
me_cylinder_005.use_mirror_vertex_groups = False
me_cylinder_005.update()

# ---- objects
ob_lamp = bpy.data.objects.new('Lamp', light_lamp)
ob_camera = bpy.data.objects.new('Camera', cam_camera)
ob_barrel = bpy.data.objects.new('Barrel', me_cylinder_005)

# ---- transforms, parenting, visibility, modifiers, constraints
ob_lamp.location = (4.076, 1.005, 5.904)
ob_lamp.rotation_euler = (0.6503, 0.05522, 1.866)
ob_lamp.lock_rotations_4d = False
ob_lamp.empty_display_type = 'ARROWS'
ob_lamp.color = (0.0, 0.0, 0.0, 0.0)
ob_lamp.lineart.crease_threshold = 0.0
ob_camera.location = (7.481, -6.508, 5.344)
ob_camera.rotation_euler = (1.109, 0.01082, 0.8149)
ob_camera.lock_rotations_4d = False
ob_camera.empty_display_type = 'ARROWS'
ob_camera.color = (0.0, 0.0, 0.0, 0.0)
ob_camera.display_type = 'WIRE'
ob_camera.lineart.crease_threshold = 0.0
ob_barrel.location = (0.0, 0.0, 0.0)
ob_barrel.scale = (1.0, 1.0, 1.0)
ob_barrel.lineart.crease_threshold = 0.0

# ---- collection membership
col_collection_1.objects.link(ob_lamp)
col_collection_1.objects.link(ob_camera)
col_collection_1.objects.link(ob_barrel)

# ---- scene / render settings (as saved in the file)
scene.camera = ob_camera
scene.frame_start = 1; scene.frame_end = 250; scene.frame_set(0)
scene.render.engine = 'BLENDER_EEVEE_NEXT'
scene.render.resolution_percentage = 50
scene.render.dither_intensity = 0.0
scene.cycles.use_denoising = False
scene.cycles.samples = 10
scene.cycles.sampling_pattern = 'TABULATED_SOBOL'
scene.cycles.light_sampling_threshold = 0.0
scene.cycles.use_adaptive_sampling = False
scene.cycles.use_light_tree = False
scene.cycles.blur_glossy = 0.0
scene.cycles.pixel_filter_type = 'GAUSSIAN'
scene.cycles.sample_clamp_indirect = 0.0
scene.view_settings.view_transform = 'Standard'
bpy.context.view_layer.update()
